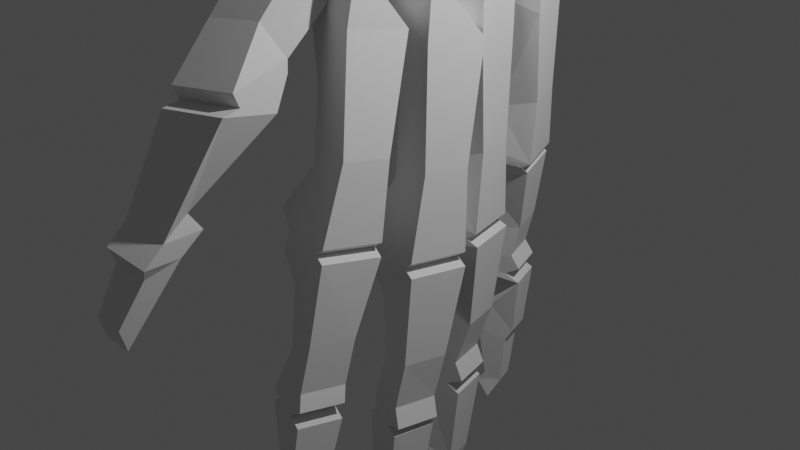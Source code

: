 # Source: leftHand.blend  (saved by Blender 2.90.8; exported with 4.5.12 LTS)
import bpy
from mathutils import Matrix  # noqa: F401  (used for matrix-valued properties, if any)

bpy.ops.wm.read_factory_settings(use_empty=True)
scene = bpy.context.scene
scene.name = 'Scene'

# ---- collections
col_collection = bpy.data.collections.new('Collection'); scene.collection.children.link(col_collection)

# ---- materials (node trees are filled in below, after node groups)
mat_default_obj = bpy.data.materials.new('Default OBJ')
mat_default_obj.use_transparent_shadow = False

# ---- material node trees
mat_default_obj.use_nodes = True; mat_default_obj.node_tree.nodes.clear()
_N = mat_default_obj.node_tree.nodes; _L = mat_default_obj.node_tree.links
n0 = _N.new('ShaderNodeBsdfPrincipled'); n0.name = 'Principled BSDF'; n0.location = (10, 300)
n0.distribution = 'GGX'
n0.subsurface_method = 'BURLEY'
n0.inputs[3].default_value = 1.45
n0.inputs[27].default_value = (0.0, 0.0, 0.0, 1.0)
n0.inputs[28].default_value = 1.0
n1 = _N.new('ShaderNodeOutputMaterial'); n1.name = 'Material Output'; n1.location = (300, 300)
_L.new(n0.outputs[0], n1.inputs[0])
n1.is_active_output = True

# ---- world
world_world = bpy.data.worlds.new('World'); scene.world = world_world
world_world.use_nodes = True; world_world.node_tree.nodes.clear()
_N = world_world.node_tree.nodes; _L = world_world.node_tree.links
n0 = _N.new('ShaderNodeOutputWorld'); n0.name = 'World Output'; n0.location = (300, 300)
n1 = _N.new('ShaderNodeBackground'); n1.name = 'Background'; n1.location = (10, 300)
n1.inputs[0].default_value = (0.05088, 0.05088, 0.05088, 1.0)
_L.new(n1.outputs[0], n0.inputs[0])
n0.is_active_output = True
world_world.color = (0.05088, 0.05088, 0.05088)
world_world.use_sun_shadow = False
world_world.sun_shadow_jitter_overblur = 0.0

# ---- cameras
cam_camera = bpy.data.cameras.new('Camera')
cam_camera.clip_end = 100.0
cam_camera.ortho_scale = 7.314

# ---- lights
light_light = bpy.data.lights.new('Light', 'POINT')
light_light.transmission_factor = 0.0
light_light.energy = 1000.0
light_light.shadow_soft_size = 0.1
light_light.shadow_maximum_resolution = 0.006
light_light.use_absolute_resolution = True

# ---- meshes
me_mainskeleton = bpy.data.meshes.new('mainSkeleton')
me_mainskeleton.from_pydata([(0.1333, -0.8009, 1.522), (0.01462, -0.2036, 1.37), (0.2405, -0.8462, 1.056), (0.03303, -1.376, 1.134), (-0.1704, 0.3559, -1.779), (0.03338, 0.3187, -1.228), (-0.2989, 0.5242, -1.706), (0.2763, 0.3575, -1.99), (0.4739, 2.736, 0.2045), (0.3489, 2.822, 0.8108), (0.488, 2.151, 0.3417), (-0.1972, 2.336, 0.1951), (-0.07664, -2.609, -1.354), (0.0009599, -2.501, -1.395), (-0.1655, -2.629, -1.596), (-0.01135, -2.819, -1.617), (-0.2511, 2.134, -0.9651), (0.02053, 1.339, -0.9295), (-0.103, 2.143, -0.3617), (-0.1375, 2.504, -0.3676), (0.6517, 2.594, -0.5286), (0.5277, 2.63, 0.08797), (0.6836, 1.953, -0.4439), (-0.01658, 2.159, -0.5672), (0.0291, 1.526, 1.481), (-0.306, 0.706, 2.263), (-0.6617, 1.463, 1.634), (-0.7115, 1.775, 1.462), (-0.09356, 0.27, 1.319), (-0.263, 0.4505, 1.252), (0.03145, 0.1842, 0.7128), (-0.02598, 0.0003001, 0.7466), (0.02049, -1.938, -0.3004), (0.1412, -1.912, -0.3332), (-0.0934, -1.945, -0.7642), (0.1461, -2.485, -0.7293), (0.3304, -1.978, 0.07028), (0.2274, -2.027, 0.05663), (0.2442, -1.966, 0.5443), (0.1803, -1.865, 0.5145), (-0.06536, -1.463, 1.628), (0.05002, -1.412, 1.64), (0.0418, -1.508, 1.162), (0.2078, -1.994, 1.326), (0.133, -3.736, 0.3136), (0.3669, -4.064, 0.4169), (0.07631, -3.736, 0.5839), (0.1624, -3.606, 0.5882), (0.3813, 2.017, -1.879), (0.4081, 2.524, -1.843), (0.5851, 1.98, -1.329), (0.5102, 1.014, -1.461), (0.01951, -1.579, -1.431), (0.3294, -1.208, -1.53), (-0.07713, -1.144, -1.345), (-0.2358, -1.151, -1.769), (0.2397, 1.348, -0.356), (-0.1406, 2.196, 0.04937), (-0.18, 2.567, -0.002712), (-0.1328, -0.3528, -0.8938), (0.03823, -0.6529, -0.8521), (0.01537, -0.3444, -0.2904), (0.06856, -0.1501, -0.3124), (0.5065, 0.1602, 0.7904), (0.1107, -0.2695, 0.9043), (-0.7229, 1.9, 1.449), (-0.5547, 2.315, 1.005), (-0.03209, 1.962, 1.295), (-0.02068, 1.838, 1.309), (-0.1167, 0.03563, 0.3234), (0.1833, 0.5928, 0.2215), (0.007315, -0.0007203, -0.2932), (0.1845, -0.1994, -0.2436), (0.2611, 3.846, -0.3339), (-0.06751, 3.917, -0.6272), (-0.1506, 3.822, -0.34), (-0.2245, 2.637, 0.3913), (0.414, 2.735, 0.1214), (-0.09808, 2.693, 0.5014), (-0.6908, 2.727, 0.4291), (-0.09842, 2.78, 0.2977), (0.004656, 2.365, 0.8808), (-0.226, 2.675, 0.1123), (-0.3511, 2.761, 0.7186), (-0.09505, 0.487, -1.155), (0.0904, -2.581, -1.713), (0.08457, -2.029, -1.821), (0.2049, -2.003, -1.494), (0.1792, -2.562, -1.472), (0.1547, -1.894, -1.859), (-0.2125, -1.929, -1.692), (-0.1157, -1.585, -1.792), (0.3476, -2.002, -0.3839), (0.2337, -2.008, -0.8477), (-0.07863, -1.805, -0.7739), (0.3239, -1.725, -0.8832), (0.413, -1.926, -0.8983), (0.2998, -1.327, 0.4783), (0.5421, -1.774, 0.5608), (0.6301, -1.244, 0.5139), (0.7673, -0.1478, -0.169), (0.6668, -0.2282, -0.1729), (0.7304, 0.73, -0.2103), (0.2786, 0.5648, -0.2525), (0.6255, -1.802, 0.08676), (0.7255, -1.272, 0.03988), (0.1956, -3.479, -0.5731), (0.1634, -3.434, -0.5271), (0.02673, -2.916, -0.6229), (0.1118, -2.891, -0.2645), (0.4167, -3.111, -0.338), (0.4356, -2.987, -0.3739), (0.6047, 0.7372, -0.5644), (0.635, -0.1101, -0.4632), (0.4868, -0.1185, -1.067), (0.4908, 0.7307, -1.028), (0.1272, 0.9141, -1.302), (-0.02944, 0.9427, -1.726), (0.363, 2.237, 0.948), (-0.151, 0.08605, 1.353), (0.5066, 0.1917, 1.428), (0.3815, 0.246, 1.397), (-0.02489, 3.067, 0.9206), (-0.09243, 2.327, 1.528), (-0.6173, 3.014, 1.052), (-0.6676, 3.068, 0.749), (-0.2116, 3.688, -0.005895), (-0.5087, 3.138, 0.6311), (-0.3822, 3.194, 0.7413), (-0.6518, 2.277, 1.652), (0.07895, 1.84, 1.962), (-0.07414, -1.331, 1.6), (0.3849, -1.165, 1.643), (0.4398, -0.6593, 1.554), (-0.1379, 0.3648, 0.6454), (0.6079, 0.2341, 0.7887), (-0.1144, 0.1638, -1.216), (-0.3182, 0.201, -1.767), (0.07747, -2.799, -1.375), (-0.07958, -0.1584, -0.9158), (-0.1014, 0.04591, -0.2758), (-0.2496, 0.03754, -0.8791), (0.2431, -2.473, -0.334), (0.02728, -1.919, -0.7971), (0.6242, -1.981, 0.5997), (0.4408, -2.019, 0.5851), (0.5271, -2.031, 0.1111), (0.7076, -2.008, 0.1257), (0.3951, -1.355, 0.004253), (0.2637, -1.893, 0.04047), (0.3476, -2.998, -0.7323), (0.3793, -2.102, -0.8822), (0.4932, -2.095, -0.4184), (0.1344, 1.345, -0.4657), (0.1644, 0.5848, -0.4423), (0.5748, 1.931, -0.5314), (-0.08786, -2.521, -1.636), (0.4801, 0.3203, -1.439), (0.3913, 0.2637, -1.406), (-0.3222, 2.422, 0.8014), (0.6316, 0.106, 0.8219), (-0.4868, -0.2937, 2.967), (-0.3585, 0.1858, 2.732), (-0.6977, 0.2634, 2.8), (-0.7442, -0.2348, 3.018), (0.6764, 2.708, -0.3754), (0.09912, 3.598, 0.1529), (-0.1451, 3.766, -0.185), (0.1699, 2.767, -1.283), (-0.1641, 2.786, -1.343), (0.7065, 2.649, -1.619), (-0.167, 2.79, -1.218), (-0.2588, 3.041, -1.208), (-0.2327, 2.974, -1.336), (-0.2741, 0.3201, 2.766), (-0.7235, 0.423, 2.855), (0.04849, 0.9543, 1.108), (0.1446, 0.8884, 0.6418), (0.04239, -2.954, 1.813), (0.05844, -3.135, 1.816), (0.2564, -3.035, 1.872), (0.3535, 1.042, -1.885), (-0.09216, -1.902, -1.365), (0.2751, -1.868, -1.532), (0.03526, -1.799, -0.31), (0.5125, -0.2553, -1.068), (0.466, -1.212, -0.9417), (0.1444, -1.287, -0.8539), (0.007731, -0.3643, 0.3908), (0.1837, -0.6758, 0.3806), (0.6712, -0.2519, 0.4691), (0.5596, 1.99, 0.1727), (0.4477, -3.685, 0.363), (0.219, -3.605, 0.3178), (0.2183, -2.557, 0.5789), (0.3023, -2.568, 0.1749), (0.1522, -3.022, 0.2105), (0.07542, -3.022, 0.5769), (0.1443, 1.376, 0.118), (0.5502, 2.553, -0.5506), (0.4266, 1.922, -1.135), (0.4021, 2.544, -1.154), (0.6606, -0.2469, -0.4643), (0.5365, -0.1864, -0.4341), (-0.1879, -0.05606, -1.774), (0.2335, 0.2451, -2.006), (0.1496, -0.499, -1.96), (-0.1241, -0.563, -1.842), (0.2392, -0.8761, -1.493), (-0.09479, -0.9841, -1.344), (0.1773, -1.117, -1.471), (0.3238, -1.031, -1.535), (0.1045, -2.978, 1.548), (0.008189, -2.439, 1.395), (0.3592, -2.588, 1.492), (0.3186, -3.059, 1.606), (0.1164, -1.955, 1.724), (0.3703, -2.407, 1.842), (0.43, -1.502, 1.732), (-0.06286, 1.669, 0.9402), (-0.6452, 0.7836, 2.33), (0.04718, 2.584, -0.4641), (-0.05353, 2.818, -0.2985), (0.1064, 2.744, -0.749), (0.7918, 2.653, -0.7296), (0.3692, 3.811, -0.6873), (0.3751, 3.778, -1.082), (-0.06161, 3.771, -1.036), (0.7766, 2.678, -1.122), (0.2992, 3.765, -1.578), (-0.7438, 0.608, 2.211), (-0.2944, 0.5051, 2.122), (-0.3108, 0.2961, 2.367), (-0.7603, 0.399, 2.456), (-0.07465, -2.404, 1.755), (0.2035, -3.349, 1.603), (0.1214, -3.156, 1.55), (0.1708, -1.215, -1.953), (0.01852, -1.118, -1.894), (0.6433, -0.1114, 0.4476), (0.5427, -0.1918, 0.4437), (0.4565, -3.156, 0.6522), (0.391, -3.686, 0.6333), (0.5333, -3.155, 0.2858), (0.5305, -2.992, 0.6517), (0.5844, -2.087, 0.6179), (0.2137, -3.388, -0.2632), (0.003294, 1.562, -1.682), (0.03394, -0.5797, -1.418), (-0.2536, -0.9855, -1.768), (0.547, -0.7046, 1.088), (0.2697, -1.448, 1.69), (-0.2555, 0.5209, 2.564), (0.1795, 2.969, -1.472), (0.07388, 3.03, -1.273), (0.492, -1.211, 1.177), (0.5948, 1.041, 0.6748), (0.1412, -2.014, 0.5306), (-0.056, 2.531, -0.6193), (0.2791, -0.7038, -0.09348), (0.1405, -3.329, 1.868), (-0.8003, -0.5111, 2.923), (-0.6118, 1.778, 2.116), (0.1128, 1.669, 2.1), (0.1572, -1.457, 1.174), (-0.03119, -0.08468, -1.351), (0.6119, 2.486, -1.292), (-0.1757, 2.522, -1.586), (0.02808, 2.484, -1.035), (0.3289, -3.124, -0.6963), (0.2526, -3.442, -0.3092), (0.7952, -0.2882, -0.1475), (0.1318, -0.4007, -0.2258), (0.03326, 1.603, 0.4741), (-0.07521, 3.121, 0.6176), (0.251, 2.915, -1.067), (-0.7049, 0.6238, 2.654), (0.4828, 0.3198, 1.395), (0.4986, 1.107, 1.141), (0.02963, 2.189, -1.064), (0.16, 1.533, -1.258), (0.4378, -1.718, -0.4193), (0.5269, -1.92, -0.4345), (0.05051, 0.5784, -0.9061), (0.06043, -0.1631, 0.3729), (0.3102, -4.065, 0.6872), (0.6706, -2.099, 0.1439), (0.6073, -2.991, 0.2853), (0.04318, -3.773, -0.4905), (-0.09182, -3.594, -0.4912), (-0.03482, -3.557, -0.2273), (0.1002, -3.735, -0.2266), (0.1521, -0.6465, -0.3883), (0.08042, -0.8775, -1.916), (0.3076, -0.5157, -1.536), (0.5371, -1.547, 1.266), (0.3769, -1.493, 1.224), (-0.6105, 1.631, 2.052), (0.08031, 1.693, 1.899), (-0.6165, 3.327, 0.005441), (-0.1505, 2.824, -0.1163), (-0.5842, 2.87, -0.05303), (0.2764, -2.553, 1.853), (0.4373, 0.2078, -1.455), (0.4339, -1.332, 1.7), (0.1875, 0.301, -1.957), (0.5799, -1.206, -0.4779), (0.2582, -1.28, -0.3901), (-0.1742, 2.226, -1.615), (0.541, -1.377, 1.233), (-0.5429, -0.5701, 2.872), (0.3884, -0.1947, -1.037), (-0.2857, 2.496, -0.9709), (-0.7738, 3.036, 0.3427), (-0.578, 1.607, 2.253), (0.1651, -1.032, -1.958), (-0.0003142, -1.066, -1.389), (-0.1591, -1.067, -1.813), (0.4531, -2.442, 1.482), (0.635, 0.7579, 0.2637)], [], [(0, 1, 2, 3), (4, 5, 6, 7), (8, 9, 10, 11), (12, 13, 14, 15), (16, 17, 18, 19), (20, 21, 22, 23), (24, 25, 26, 27), (28, 29, 30, 31), (32, 33, 34, 35), (36, 37, 38, 39), (40, 41, 42, 43), (44, 45, 46, 47), (48, 49, 50, 51), (52, 53, 54, 55), (23, 56, 57, 58), (59, 60, 61, 62), (30, 63, 64, 31), (65, 66, 67, 68), (69, 70, 71, 72), (73, 74, 75), (76, 77, 78), (79, 80, 81), (81, 66, 79), (2, 1, 64), (9, 8, 82), (82, 83, 9), (5, 84, 6), (85, 86, 87), (87, 88, 85), (89, 90, 91), (33, 32, 92), (93, 94, 95), (95, 96, 93), (97, 39, 98), (97, 98, 99), (72, 71, 100), (100, 101, 72), (102, 100, 103), (104, 105, 99), (99, 98, 104), (106, 107, 108), (109, 110, 111), (112, 113, 114), (115, 112, 114), (13, 12, 88), (6, 84, 116), (6, 116, 117), (9, 118, 10), (119, 120, 121), (121, 28, 119), (122, 123, 81), (124, 125, 79), (126, 127, 128), (66, 129, 124), (123, 130, 67), (0, 131, 132), (0, 132, 133), (30, 134, 135), (135, 63, 30), (136, 5, 4), (137, 136, 4), (88, 138, 15), (85, 88, 15), (139, 62, 140), (139, 140, 141), (142, 109, 111), (93, 34, 143), (144, 145, 146), (147, 144, 146), (100, 71, 103), (56, 22, 102), (102, 103, 56), (97, 148, 149), (149, 39, 97), (93, 143, 94), (150, 151, 152), (152, 111, 150), (153, 154, 155), (14, 13, 156), (157, 84, 5), (5, 158, 157), (83, 82, 11), (11, 159, 83), (120, 160, 63), (63, 121, 120), (161, 162, 163), (163, 164, 161), (165, 73, 166), (165, 166, 77), (73, 75, 167), (168, 169, 170), (171, 172, 173), (171, 173, 169), (174, 175, 163), (174, 163, 162), (134, 29, 176), (134, 176, 177), (178, 179, 180), (157, 7, 181), (181, 51, 157), (182, 87, 183), (17, 153, 18), (184, 33, 92), (60, 185, 186), (186, 187, 60), (188, 189, 190), (21, 191, 22), (192, 44, 193), (194, 195, 196), (196, 197, 194), (198, 56, 103), (103, 70, 198), (199, 155, 200), (201, 199, 200), (61, 202, 203), (62, 61, 203), (204, 205, 206), (206, 207, 204), (208, 209, 210), (210, 211, 208), (212, 213, 214), (214, 215, 212), (216, 217, 218), (159, 219, 118), (25, 220, 26), (75, 221, 222), (223, 224, 165), (225, 226, 227), (228, 170, 229), (229, 226, 228), (230, 231, 232), (232, 233, 230), (30, 29, 134), (216, 234, 217), (215, 235, 236), (53, 237, 238), (238, 210, 53), (237, 89, 91), (34, 33, 143), (95, 94, 187), (186, 95, 187), (239, 240, 101), (100, 239, 101), (241, 197, 47), (47, 242, 241), (193, 196, 243), (243, 192, 193), (194, 244, 245), (57, 198, 191), (109, 108, 107), (107, 246, 109), (154, 113, 112), (247, 48, 181), (181, 117, 247), (248, 207, 249), (249, 209, 248), (160, 250, 64), (131, 41, 251), (232, 231, 252), (252, 174, 232), (24, 27, 68), (253, 229, 170), (229, 254, 227), (123, 122, 124), (124, 129, 123), (123, 67, 81), (255, 250, 133), (133, 132, 255), (256, 135, 177), (116, 84, 157), (15, 138, 12), (85, 15, 14), (152, 151, 93), (93, 92, 152), (151, 150, 35), (37, 257, 38), (104, 149, 148), (105, 104, 148), (21, 20, 258), (258, 58, 21), (189, 259, 148), (148, 97, 189), (151, 35, 34), (142, 111, 152), (18, 153, 155), (182, 90, 156), (156, 13, 182), (116, 157, 51), (235, 260, 179), (235, 179, 236), (119, 1, 120), (163, 233, 261), (261, 164, 163), (77, 166, 128), (253, 173, 172), (253, 170, 169), (169, 173, 253), (65, 262, 129), (263, 25, 24), (42, 41, 264), (255, 3, 2), (250, 255, 2), (204, 207, 248), (248, 265, 204), (266, 49, 267), (267, 268, 266), (154, 140, 113), (106, 269, 110), (110, 270, 106), (150, 108, 35), (38, 257, 145), (146, 149, 104), (104, 147, 146), (101, 271, 272), (272, 72, 101), (147, 104, 98), (98, 144, 147), (150, 269, 108), (269, 150, 111), (111, 110, 269), (154, 112, 155), (12, 138, 88), (265, 136, 137), (204, 265, 137), (10, 273, 11), (133, 120, 1), (1, 0, 133), (80, 274, 122), (274, 80, 79), (79, 125, 274), (225, 227, 74), (223, 275, 224), (223, 221, 75), (75, 74, 223), (220, 230, 276), (176, 277, 278), (234, 213, 212), (212, 178, 234), (279, 280, 50), (52, 183, 53), (156, 90, 86), (86, 85, 156), (281, 184, 92), (92, 282, 281), (115, 114, 283), (188, 190, 240), (284, 188, 240), (45, 285, 46), (286, 287, 195), (286, 146, 145), (145, 245, 286), (106, 288, 289), (290, 289, 288), (288, 291, 290), (61, 292, 202), (181, 7, 117), (293, 206, 294), (294, 208, 293), (295, 43, 42), (296, 295, 42), (43, 216, 40), (174, 162, 232), (297, 298, 130), (130, 262, 297), (299, 126, 300), (300, 301, 299), (300, 222, 77), (253, 172, 254), (77, 128, 78), (233, 163, 175), (176, 29, 277), (215, 214, 302), (302, 180, 215), (247, 117, 116), (116, 280, 247), (52, 91, 90), (90, 182, 52), (85, 14, 156), (35, 142, 32), (93, 151, 34), (284, 72, 272), (272, 188, 284), (242, 285, 45), (192, 242, 45), (286, 195, 37), (146, 286, 37), (257, 37, 195), (195, 194, 257), (106, 289, 107), (142, 35, 108), (108, 109, 142), (153, 17, 283), (283, 154, 153), (49, 266, 50), (265, 303, 158), (265, 158, 5), (5, 136, 265), (250, 2, 64), (132, 131, 251), (251, 304, 132), (298, 263, 24), (129, 262, 130), (123, 129, 130), (275, 168, 228), (275, 227, 254), (275, 254, 168), (276, 175, 174), (252, 276, 174), (63, 135, 277), (277, 121, 63), (302, 234, 178), (178, 180, 302), (82, 8, 11), (54, 53, 210), (305, 205, 4), (306, 202, 292), (292, 307, 306), (200, 17, 16), (188, 272, 259), (259, 189, 188), (46, 285, 242), (146, 36, 149), (39, 38, 145), (56, 198, 57), (290, 291, 270), (60, 292, 61), (48, 247, 308), (294, 303, 265), (265, 248, 294), (63, 160, 64), (309, 255, 132), (132, 304, 309), (252, 231, 25), (65, 27, 262), (78, 128, 127), (78, 127, 76), (275, 228, 224), (73, 225, 74), (165, 224, 225), (225, 73, 165), (261, 310, 161), (161, 164, 261), (119, 31, 64), (64, 1, 119), (179, 260, 180), (280, 116, 50), (86, 89, 183), (183, 87, 86), (49, 48, 308), (267, 49, 308), (143, 33, 184), (143, 184, 94), (311, 60, 59), (190, 271, 101), (101, 240, 190), (23, 58, 258), (146, 37, 36), (36, 39, 149), (201, 200, 16), (312, 201, 16), (246, 270, 110), (113, 203, 311), (114, 113, 311), (279, 50, 266), (279, 266, 268), (205, 303, 294), (205, 294, 206), (135, 134, 177), (296, 309, 304), (304, 251, 296), (130, 68, 67), (67, 66, 81), (229, 253, 254), (222, 165, 77), (313, 299, 301), (26, 220, 314), (177, 176, 219), (177, 219, 273), (216, 43, 213), (213, 234, 216), (215, 236, 212), (91, 52, 55), (237, 91, 55), (238, 237, 55), (95, 186, 306), (306, 281, 95), (199, 201, 312), (312, 19, 199), (70, 69, 239), (192, 243, 241), (241, 242, 192), (287, 196, 195), (47, 46, 242), (71, 70, 103), (311, 185, 60), (281, 282, 96), (95, 281, 96), (89, 86, 90), (89, 237, 53), (53, 183, 89), (116, 51, 50), (179, 178, 212), (236, 179, 212), (277, 29, 28), (28, 121, 277), (276, 230, 233), (233, 175, 276), (171, 168, 254), (254, 172, 171), (166, 167, 126), (74, 227, 275), (263, 298, 297), (297, 314, 263), (80, 122, 81), (131, 3, 264), (264, 41, 131), (296, 42, 264), (211, 210, 238), (315, 211, 238), (7, 6, 117), (186, 185, 202), (202, 306, 186), (18, 155, 199), (18, 199, 19), (198, 70, 191), (287, 286, 245), (245, 244, 287), (287, 243, 196), (44, 47, 193), (239, 69, 284), (284, 240, 239), (16, 19, 312), (311, 203, 202), (311, 202, 185), (205, 137, 4), (316, 209, 249), (317, 316, 249), (318, 214, 213), (217, 302, 214), (318, 217, 214), (278, 118, 219), (219, 176, 278), (220, 276, 314), (126, 167, 222), (300, 126, 222), (221, 223, 165), (128, 166, 126), (226, 225, 224), (228, 226, 224), (233, 232, 310), (310, 261, 233), (31, 119, 28), (215, 180, 260), (215, 260, 235), (48, 51, 181), (52, 182, 183), (238, 55, 317), (93, 96, 282), (282, 92, 93), (114, 141, 283), (105, 271, 190), (190, 99, 105), (57, 191, 21), (57, 21, 58), (259, 271, 105), (105, 148, 259), (98, 39, 145), (145, 144, 98), (108, 269, 106), (107, 289, 290), (290, 246, 107), (113, 140, 62), (62, 203, 113), (267, 308, 279), (279, 268, 267), (305, 158, 303), (305, 303, 205), (273, 10, 256), (256, 177, 273), (3, 131, 0), (24, 68, 130), (130, 298, 24), (66, 65, 129), (127, 313, 76), (222, 221, 165), (226, 229, 227), (122, 274, 125), (125, 124, 122), (66, 124, 79), (250, 160, 120), (120, 133, 250), (159, 118, 9), (159, 9, 83), (305, 7, 157), (157, 158, 305), (87, 182, 13), (13, 88, 87), (115, 200, 155), (155, 112, 115), (92, 32, 142), (142, 152, 92), (311, 59, 139), (99, 190, 189), (189, 97, 99), (22, 56, 23), (271, 259, 272), (257, 194, 245), (257, 245, 145), (102, 22, 191), (191, 319, 102), (110, 109, 246), (59, 62, 139), (7, 305, 4), (248, 209, 208), (248, 208, 294), (296, 3, 255), (255, 309, 296), (41, 40, 251), (263, 252, 25), (68, 27, 65), (301, 76, 313), (76, 301, 300), (262, 27, 26), (26, 297, 262), (310, 232, 162), (162, 161, 310), (218, 295, 296), (296, 251, 218), (295, 318, 43), (316, 317, 55), (55, 54, 316), (293, 249, 207), (206, 293, 207), (292, 60, 187), (187, 307, 292), (288, 106, 270), (270, 291, 288), (72, 284, 69), (194, 197, 244), (192, 45, 44), (197, 196, 193), (193, 47, 197), (70, 239, 319), (17, 200, 115), (115, 283, 17), (94, 184, 307), (94, 307, 187), (238, 317, 249), (209, 316, 210), (280, 279, 308), (247, 280, 308), (234, 302, 217), (278, 277, 135), (256, 278, 135), (25, 231, 230), (230, 220, 25), (222, 167, 75), (168, 170, 228), (166, 73, 167), (275, 223, 74), (252, 263, 314), (314, 276, 252), (256, 10, 118), (118, 278, 256), (40, 216, 218), (40, 218, 251), (318, 213, 43), (316, 54, 210), (238, 249, 293), (293, 315, 238), (307, 184, 281), (307, 281, 306), (139, 141, 114), (114, 311, 139), (70, 319, 191), (243, 287, 244), (244, 241, 243), (258, 20, 23), (197, 241, 244), (319, 239, 100), (102, 319, 100), (141, 140, 154), (141, 154, 283), (205, 204, 137), (293, 208, 211), (293, 211, 315), (296, 264, 3), (318, 295, 218), (218, 217, 318), (159, 11, 273), (273, 219, 159), (26, 314, 297), (127, 126, 299), (299, 313, 127), (76, 300, 77)])
me_mainskeleton.materials.append(mat_default_obj)
me_mainskeleton.use_remesh_fix_poles = True
me_mainskeleton.use_remesh_preserve_attributes = False
me_mainskeleton.use_mirror_vertex_groups = False
me_mainskeleton.update()

# ---- objects
ob_light = bpy.data.objects.new('Light', light_light)
ob_camera = bpy.data.objects.new('Camera', cam_camera)
ob_mainskeleton = bpy.data.objects.new('mainSkeleton', me_mainskeleton)

# ---- transforms, parenting, visibility, modifiers, constraints
ob_light.location = (4.076, 1.005, 5.904)
ob_light.rotation_euler = (0.6503, 0.05522, 1.866)
ob_light.lock_rotations_4d = False
ob_light.empty_display_type = 'ARROWS'
ob_light.color = (0.0, 0.0, 0.0, 0.0)
ob_light.lineart.crease_threshold = 0.0
ob_camera.location = (7.359, -6.926, 4.958)
ob_camera.rotation_euler = (1.109, 0.0, 0.8149)
ob_camera.lock_rotations_4d = False
ob_camera.empty_display_type = 'ARROWS'
ob_camera.color = (0.0, 0.0, 0.0, 0.0)
ob_camera.display_type = 'WIRE'
ob_camera.lineart.crease_threshold = 0.0
ob_mainskeleton.location = (0.0, 0.0, 0.0)
ob_mainskeleton.rotation_euler = (1.571, -0.0, 0.0)
ob_mainskeleton.lineart.crease_threshold = 0.0

# ---- collection membership
col_collection.objects.link(ob_light)
col_collection.objects.link(ob_camera)
col_collection.objects.link(ob_mainskeleton)

# ---- scene / render settings (as saved in the file)
scene.camera = ob_camera
scene.frame_start = 1; scene.frame_end = 250; scene.frame_set(1)
scene.render.engine = 'BLENDER_EEVEE_NEXT'
scene.cycles.use_denoising = False
scene.cycles.samples = 128
scene.cycles.sampling_pattern = 'TABULATED_SOBOL'
scene.cycles.use_adaptive_sampling = False
scene.cycles.use_light_tree = False
scene.view_settings.view_transform = 'Filmic'
bpy.context.view_layer.update()
